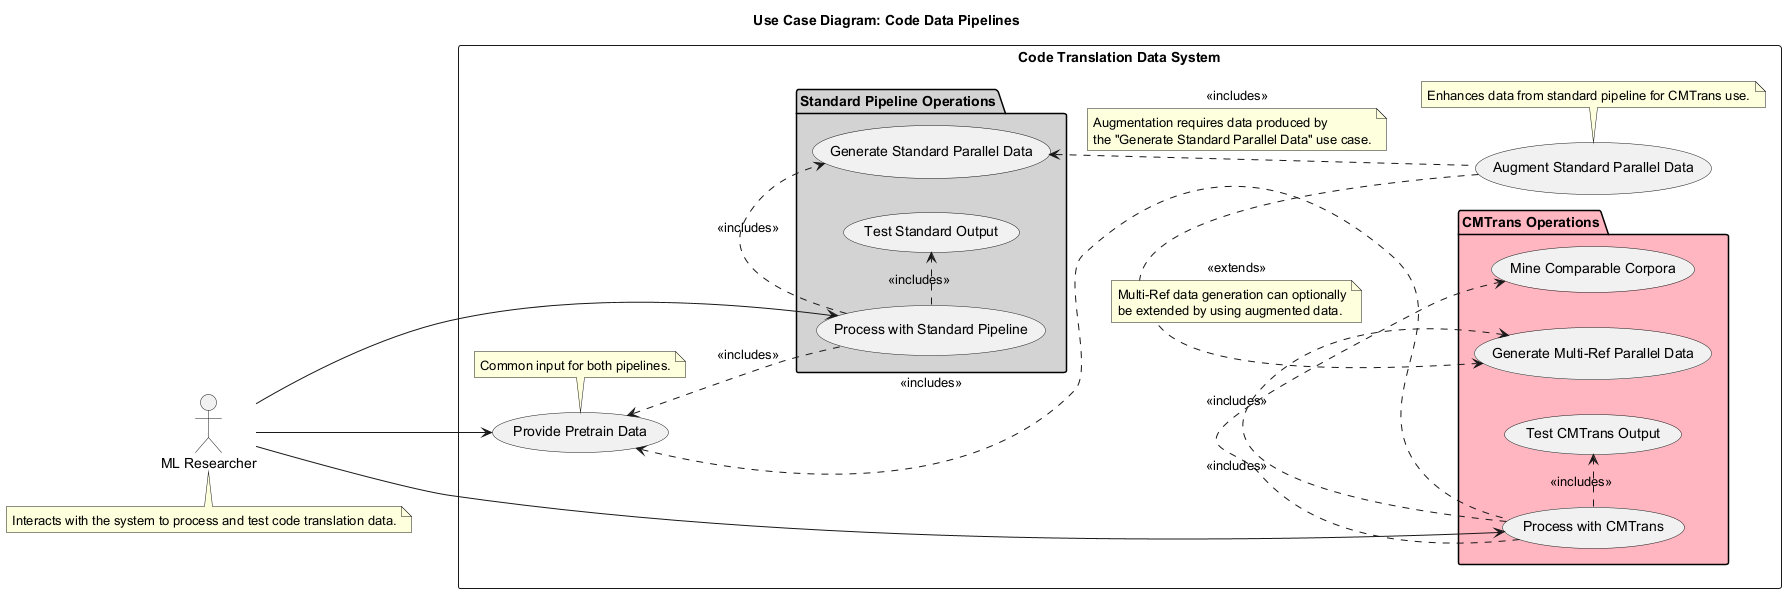

The diagram above was rendered by PlantUML. Its source (embedded in the PNG):
@startuml
title Use Case Diagram: Code Data Pipelines

left to right direction

actor "ML Researcher" as Researcher
note bottom of Researcher: Interacts with the system to process and test code translation data.

rectangle "Code Translation Data System" {
  usecase "Provide Pretrain Data" as UCInputData
  note bottom of UCInputData: Common input for both pipelines.

  package "CMTrans Operations" #LightPink {
    usecase "Process with CMTrans" as UCCMTrans
    usecase "Mine Comparable Corpora" as UCComparable
    usecase "Generate Multi-Ref Parallel Data" as UCMultiRef
    usecase "Test CMTrans Output" as UCTestCMT
  }

  package "Standard Pipeline Operations" #LightGray {
    usecase "Process with Standard Pipeline" as UCStandard
    usecase "Generate Standard Parallel Data" as UCStdParallel
    usecase "Test Standard Output" as UCTestStd
  }

  usecase "Augment Standard Parallel Data" as UCAugment
  note bottom of UCAugment: Enhances data from standard pipeline for CMTrans use.
}

Researcher --> UCInputData
Researcher --> UCCMTrans
Researcher --> UCStandard

UCCMTrans .up.> UCInputData : <<includes>>
UCCMTrans .> UCComparable : <<includes>>
UCCMTrans .> UCMultiRef : <<includes>>
UCCMTrans .> UCTestCMT : <<includes>>

UCStandard .up.> UCInputData : <<includes>>
UCStandard .> UCStdParallel : <<includes>>
UCStandard .> UCTestStd : <<includes>>

UCMultiRef <.left. UCAugment : <<extends>>
note on link
  Multi-Ref data generation can optionally
  be extended by using augmented data.
end note

UCAugment .up.> UCStdParallel : <<includes>>
note on link
  Augmentation requires data produced by
  the "Generate Standard Parallel Data" use case.
end note

@enduml